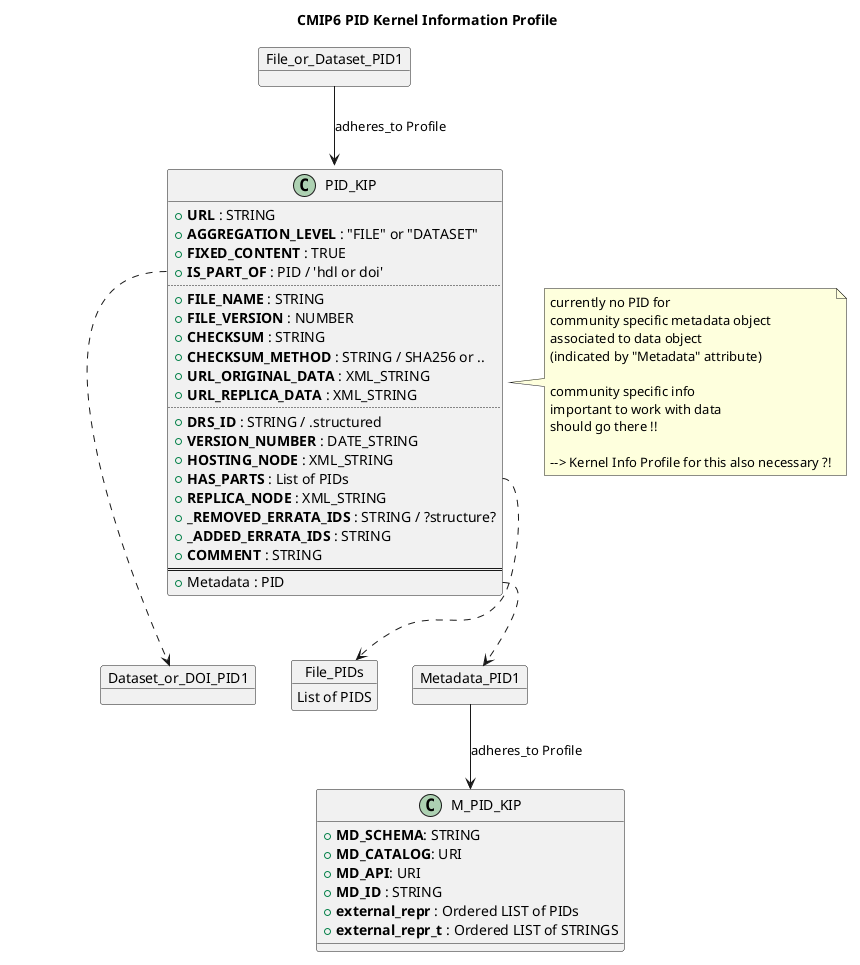

The diagram above was rendered by PlantUML. Its source (embedded in the PNG):
@startuml

title CMIP6 PID Kernel Information Profile


object File_or_Dataset_PID1 

object Dataset_or_DOI_PID1

object File_PIDs {
    List of PIDS
} 


object Metadata_PID1

class PID_KIP {
+ **URL** : STRING
+ **AGGREGATION_LEVEL** : "FILE" or "DATASET"
+ **FIXED_CONTENT** : TRUE
+ **IS_PART_OF** : PID / 'hdl or doi'
..
+ **FILE_NAME** : STRING
+ **FILE_VERSION** : NUMBER
+ **CHECKSUM** : STRING
+ **CHECKSUM_METHOD** : STRING / SHA256 or ..
+ **URL_ORIGINAL_DATA** : XML_STRING
+ **URL_REPLICA_DATA** : XML_STRING
..
+ **DRS_ID** : STRING / .structured
+ **VERSION_NUMBER** : DATE_STRING
+ **HOSTING_NODE** : XML_STRING
+ **HAS_PARTS** : List of PIDs 
+ **REPLICA_NODE** : XML_STRING
+ **_REMOVED_ERRATA_IDS** : STRING / ?structure?
+ **_ADDED_ERRATA_IDS** : STRING
+ **COMMENT** : STRING
==
+ Metadata : PID
}



class M_PID_KIP { 
+ **MD_SCHEMA**: STRING
+ **MD_CATALOG**: URI
+ **MD_API**: URI
+ **MD_ID** : STRING
+ **external_repr** : Ordered LIST of PIDs
+ **external_repr_t** : Ordered LIST of STRINGS
}

File_or_Dataset_PID1 --> PID_KIP : adheres_to Profile


PID_KIP::IS_PART_OF ..> Dataset_or_DOI_PID1
PID_KIP::HAS_PARTS ..> File_PIDs


PID_KIP::Metadata ..> Metadata_PID1

Metadata_PID1 --> M_PID_KIP : adheres_to Profile

note right of PID_KIP
  currently no PID for 
  community specific metadata object 
  associated to data object
  (indicated by "Metadata" attribute)

  community specific info
  important to work with data
  should go there !!
 
  --> Kernel Info Profile for this also necessary ?!
end note



@enduml